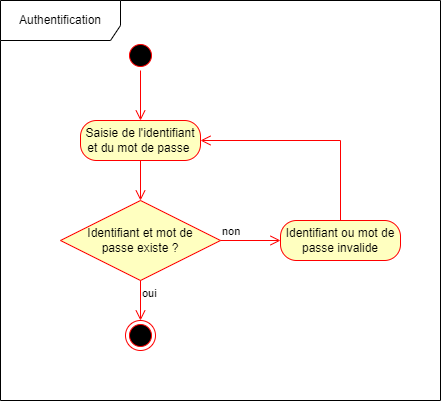

The diagram above was exported from draw.io. Its source (the exported page's mxGraphModel, read from the mxfile embedded in the PNG):
<mxGraphModel dx="1374" dy="754" grid="1" gridSize="10" guides="1" tooltips="1" connect="1" arrows="1" fold="1" page="1" pageScale="1" pageWidth="827" pageHeight="1169" math="0" shadow="0">
  <root>
    <mxCell id="0" />
    <mxCell id="1" parent="0" />
    <mxCell id="UBVdasEsAhv6sqiukP0g-1" value="Authentification" style="shape=umlFrame;whiteSpace=wrap;html=1;width=120;height=40;" parent="1" vertex="1">
      <mxGeometry x="40" y="40" width="440" height="400" as="geometry" />
    </mxCell>
    <mxCell id="UBVdasEsAhv6sqiukP0g-2" value="" style="ellipse;html=1;shape=startState;fillColor=#000000;strokeColor=#ff0000;" parent="1" vertex="1">
      <mxGeometry x="165" y="80" width="30" height="30" as="geometry" />
    </mxCell>
    <mxCell id="UBVdasEsAhv6sqiukP0g-3" value="" style="edgeStyle=orthogonalEdgeStyle;html=1;verticalAlign=bottom;endArrow=open;endSize=8;strokeColor=#ff0000;rounded=0;" parent="1" source="UBVdasEsAhv6sqiukP0g-2" target="UBVdasEsAhv6sqiukP0g-8" edge="1">
      <mxGeometry relative="1" as="geometry">
        <mxPoint x="175" y="180" as="targetPoint" />
      </mxGeometry>
    </mxCell>
    <mxCell id="UBVdasEsAhv6sqiukP0g-4" value="" style="ellipse;html=1;shape=endState;fillColor=#000000;strokeColor=#ff0000;" parent="1" vertex="1">
      <mxGeometry x="165" y="360" width="30" height="30" as="geometry" />
    </mxCell>
    <mxCell id="UBVdasEsAhv6sqiukP0g-5" value="Identifiant et mot de&lt;br&gt;passe existe ?" style="rhombus;whiteSpace=wrap;html=1;fillColor=#ffffc0;strokeColor=#ff0000;" parent="1" vertex="1">
      <mxGeometry x="100" y="240" width="160" height="80" as="geometry" />
    </mxCell>
    <mxCell id="UBVdasEsAhv6sqiukP0g-6" value="non" style="edgeStyle=orthogonalEdgeStyle;html=1;align=left;verticalAlign=bottom;endArrow=open;endSize=8;strokeColor=#ff0000;rounded=0;" parent="1" source="UBVdasEsAhv6sqiukP0g-5" target="UBVdasEsAhv6sqiukP0g-10" edge="1">
      <mxGeometry x="-1" relative="1" as="geometry">
        <mxPoint x="310" y="360" as="targetPoint" />
      </mxGeometry>
    </mxCell>
    <mxCell id="UBVdasEsAhv6sqiukP0g-7" value="oui" style="edgeStyle=orthogonalEdgeStyle;html=1;align=left;verticalAlign=top;endArrow=open;endSize=8;strokeColor=#ff0000;rounded=0;" parent="1" source="UBVdasEsAhv6sqiukP0g-5" target="UBVdasEsAhv6sqiukP0g-4" edge="1">
      <mxGeometry x="-1" relative="1" as="geometry">
        <mxPoint x="180" y="360" as="targetPoint" />
      </mxGeometry>
    </mxCell>
    <mxCell id="UBVdasEsAhv6sqiukP0g-8" value="Saisie de l'identifiant et du mot de passe&amp;nbsp;" style="rounded=1;whiteSpace=wrap;html=1;arcSize=40;fontColor=#000000;fillColor=#ffffc0;strokeColor=#ff0000;" parent="1" vertex="1">
      <mxGeometry x="120" y="160" width="120" height="40" as="geometry" />
    </mxCell>
    <mxCell id="UBVdasEsAhv6sqiukP0g-9" value="" style="edgeStyle=orthogonalEdgeStyle;html=1;verticalAlign=bottom;endArrow=open;endSize=8;strokeColor=#ff0000;rounded=0;entryX=0.5;entryY=0;entryDx=0;entryDy=0;" parent="1" source="UBVdasEsAhv6sqiukP0g-8" target="UBVdasEsAhv6sqiukP0g-5" edge="1">
      <mxGeometry relative="1" as="geometry">
        <mxPoint x="175" y="290" as="targetPoint" />
      </mxGeometry>
    </mxCell>
    <mxCell id="UBVdasEsAhv6sqiukP0g-10" value="Identifiant ou mot de passe invalide" style="rounded=1;whiteSpace=wrap;html=1;arcSize=40;fontColor=#000000;fillColor=#ffffc0;strokeColor=#ff0000;" parent="1" vertex="1">
      <mxGeometry x="320" y="260" width="120" height="40" as="geometry" />
    </mxCell>
    <mxCell id="UBVdasEsAhv6sqiukP0g-11" value="" style="edgeStyle=orthogonalEdgeStyle;html=1;verticalAlign=bottom;endArrow=open;endSize=8;strokeColor=#ff0000;rounded=0;exitX=0.5;exitY=0;exitDx=0;exitDy=0;entryX=1;entryY=0.5;entryDx=0;entryDy=0;" parent="1" source="UBVdasEsAhv6sqiukP0g-10" target="UBVdasEsAhv6sqiukP0g-8" edge="1">
      <mxGeometry relative="1" as="geometry">
        <mxPoint x="250" y="340" as="targetPoint" />
      </mxGeometry>
    </mxCell>
  </root>
</mxGraphModel>